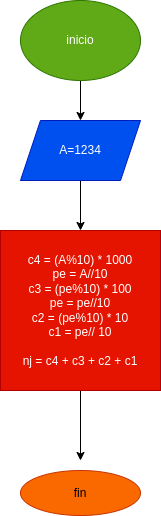

The diagram above was exported from draw.io. Its source (the exported page's mxGraphModel, read from the mxfile embedded in the PNG):
<mxGraphModel dx="361" dy="673" grid="1" gridSize="10" guides="1" tooltips="1" connect="1" arrows="1" fold="1" page="1" pageScale="1" pageWidth="827" pageHeight="1169" math="0" shadow="0">
  <root>
    <mxCell id="0" />
    <mxCell id="1" parent="0" />
    <mxCell id="4" style="edgeStyle=none;html=1;" parent="1" source="3" edge="1">
      <mxGeometry relative="1" as="geometry">
        <mxPoint x="320" y="200" as="targetPoint" />
      </mxGeometry>
    </mxCell>
    <mxCell id="3" value="inicio" style="ellipse;whiteSpace=wrap;html=1;fillColor=#60a917;fontColor=#ffffff;strokeColor=#2D7600;" parent="1" vertex="1">
      <mxGeometry x="260" y="80" width="120" height="80" as="geometry" />
    </mxCell>
    <mxCell id="6" style="edgeStyle=none;html=1;" parent="1" source="5" edge="1">
      <mxGeometry relative="1" as="geometry">
        <mxPoint x="320" y="310" as="targetPoint" />
      </mxGeometry>
    </mxCell>
    <mxCell id="5" value="A=1234" style="shape=parallelogram;perimeter=parallelogramPerimeter;whiteSpace=wrap;html=1;fixedSize=1;fillColor=#0050ef;fontColor=#ffffff;strokeColor=#001DBC;" parent="1" vertex="1">
      <mxGeometry x="260" y="200" width="120" height="60" as="geometry" />
    </mxCell>
    <mxCell id="8" style="edgeStyle=none;html=1;" parent="1" source="7" edge="1">
      <mxGeometry relative="1" as="geometry">
        <mxPoint x="320" y="540" as="targetPoint" />
      </mxGeometry>
    </mxCell>
    <mxCell id="7" value="c4 = (A%10) * 1000&lt;br&gt;pe = A//10&lt;br&gt;c3 = (pe%10) * 100&lt;br&gt;pe = pe//10&lt;br&gt;c2 = (pe%10) * 10&lt;br&gt;c1 = pe// 10&lt;br&gt;&lt;br&gt;nj = c4 + c3 + c2 + c1" style="whiteSpace=wrap;html=1;aspect=fixed;fillColor=#e51400;fontColor=#ffffff;strokeColor=#B20000;" parent="1" vertex="1">
      <mxGeometry x="240" y="310" width="160" height="160" as="geometry" />
    </mxCell>
    <mxCell id="9" value="fin" style="ellipse;whiteSpace=wrap;html=1;fillColor=#fa6800;fontColor=#000000;strokeColor=#C73500;" parent="1" vertex="1">
      <mxGeometry x="260" y="550" width="120" height="45" as="geometry" />
    </mxCell>
  </root>
</mxGraphModel>